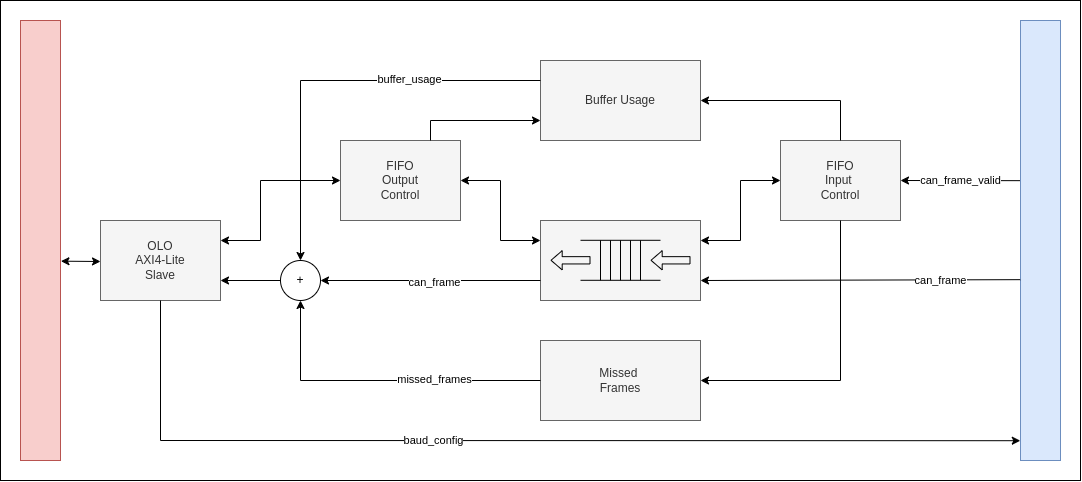

The diagram above was exported from draw.io. Its source (the exported page's mxGraphModel, read from the mxfile embedded in the PNG):
<mxGraphModel dx="2555" dy="1129" grid="1" gridSize="10" guides="1" tooltips="1" connect="1" arrows="1" fold="1" page="1" pageScale="1" pageWidth="827" pageHeight="1169" math="0" shadow="0">
  <root>
    <mxCell id="0" />
    <mxCell id="1" parent="0" />
    <mxCell id="boKA3PJuCKov7tFb9bbx-47" value="" style="rounded=0;whiteSpace=wrap;html=1;" parent="1" vertex="1">
      <mxGeometry x="-340" y="20" width="1080" height="480" as="geometry" />
    </mxCell>
    <mxCell id="boKA3PJuCKov7tFb9bbx-1" value="" style="rounded=0;whiteSpace=wrap;html=1;fillColor=#f5f5f5;fontColor=#333333;strokeColor=#666666;" parent="1" vertex="1">
      <mxGeometry x="200" y="240" width="160" height="80" as="geometry" />
    </mxCell>
    <mxCell id="boKA3PJuCKov7tFb9bbx-8" value="" style="endArrow=none;html=1;rounded=0;" parent="1" edge="1">
      <mxGeometry width="50" height="50" relative="1" as="geometry">
        <mxPoint x="240" y="259.8" as="sourcePoint" />
        <mxPoint x="320" y="259.8" as="targetPoint" />
      </mxGeometry>
    </mxCell>
    <mxCell id="boKA3PJuCKov7tFb9bbx-9" value="" style="endArrow=none;html=1;rounded=0;" parent="1" edge="1">
      <mxGeometry width="50" height="50" relative="1" as="geometry">
        <mxPoint x="240" y="299.8" as="sourcePoint" />
        <mxPoint x="320" y="299.8" as="targetPoint" />
      </mxGeometry>
    </mxCell>
    <mxCell id="boKA3PJuCKov7tFb9bbx-10" value="" style="endArrow=none;html=1;rounded=0;" parent="1" edge="1">
      <mxGeometry width="50" height="50" relative="1" as="geometry">
        <mxPoint x="260" y="299.8" as="sourcePoint" />
        <mxPoint x="260" y="259.8" as="targetPoint" />
      </mxGeometry>
    </mxCell>
    <mxCell id="boKA3PJuCKov7tFb9bbx-11" value="" style="endArrow=none;html=1;rounded=0;" parent="1" edge="1">
      <mxGeometry width="50" height="50" relative="1" as="geometry">
        <mxPoint x="270" y="299.8" as="sourcePoint" />
        <mxPoint x="270" y="259.8" as="targetPoint" />
      </mxGeometry>
    </mxCell>
    <mxCell id="boKA3PJuCKov7tFb9bbx-12" value="" style="endArrow=none;html=1;rounded=0;" parent="1" edge="1">
      <mxGeometry width="50" height="50" relative="1" as="geometry">
        <mxPoint x="280" y="299.8" as="sourcePoint" />
        <mxPoint x="280" y="259.8" as="targetPoint" />
      </mxGeometry>
    </mxCell>
    <mxCell id="boKA3PJuCKov7tFb9bbx-13" value="" style="endArrow=none;html=1;rounded=0;" parent="1" edge="1">
      <mxGeometry width="50" height="50" relative="1" as="geometry">
        <mxPoint x="290" y="299.8" as="sourcePoint" />
        <mxPoint x="290" y="259.8" as="targetPoint" />
      </mxGeometry>
    </mxCell>
    <mxCell id="boKA3PJuCKov7tFb9bbx-14" value="" style="endArrow=none;html=1;rounded=0;" parent="1" edge="1">
      <mxGeometry width="50" height="50" relative="1" as="geometry">
        <mxPoint x="300" y="299.8" as="sourcePoint" />
        <mxPoint x="300" y="259.8" as="targetPoint" />
      </mxGeometry>
    </mxCell>
    <mxCell id="boKA3PJuCKov7tFb9bbx-15" value="" style="shape=flexArrow;endArrow=classic;html=1;rounded=0;width=7.3076923076923075;endSize=3.3980769230769234;endWidth=10.902366863905325;" parent="1" edge="1">
      <mxGeometry width="50" height="50" relative="1" as="geometry">
        <mxPoint x="350" y="279.8" as="sourcePoint" />
        <mxPoint x="310" y="279.8" as="targetPoint" />
      </mxGeometry>
    </mxCell>
    <mxCell id="boKA3PJuCKov7tFb9bbx-16" value="" style="shape=flexArrow;endArrow=classic;html=1;rounded=0;width=7.3076923076923075;endSize=3.3980769230769234;endWidth=10.902366863905325;" parent="1" edge="1">
      <mxGeometry width="50" height="50" relative="1" as="geometry">
        <mxPoint x="250" y="279.8" as="sourcePoint" />
        <mxPoint x="210" y="279.8" as="targetPoint" />
      </mxGeometry>
    </mxCell>
    <mxCell id="boKA3PJuCKov7tFb9bbx-17" value="FIFO&lt;br&gt;Input&amp;nbsp;&lt;br&gt;Control" style="rounded=0;whiteSpace=wrap;html=1;fillColor=#f5f5f5;fontColor=#333333;strokeColor=#666666;" parent="1" vertex="1">
      <mxGeometry x="440" y="160" width="120" height="80" as="geometry" />
    </mxCell>
    <mxCell id="boKA3PJuCKov7tFb9bbx-18" value="FIFO&lt;br&gt;Output&lt;br&gt;Control" style="rounded=0;whiteSpace=wrap;html=1;fillColor=#f5f5f5;fontColor=#333333;strokeColor=#666666;" parent="1" vertex="1">
      <mxGeometry y="160" width="120" height="80" as="geometry" />
    </mxCell>
    <mxCell id="boKA3PJuCKov7tFb9bbx-19" value="" style="endArrow=classic;startArrow=classic;html=1;rounded=0;entryX=0;entryY=0.25;entryDx=0;entryDy=0;" parent="1" target="boKA3PJuCKov7tFb9bbx-1" edge="1">
      <mxGeometry width="50" height="50" relative="1" as="geometry">
        <mxPoint x="120" y="200" as="sourcePoint" />
        <mxPoint x="170" y="150" as="targetPoint" />
        <Array as="points">
          <mxPoint x="160" y="200" />
          <mxPoint x="160" y="260" />
        </Array>
      </mxGeometry>
    </mxCell>
    <mxCell id="boKA3PJuCKov7tFb9bbx-20" value="" style="endArrow=classic;startArrow=classic;html=1;rounded=0;exitX=1;exitY=0.25;exitDx=0;exitDy=0;" parent="1" source="boKA3PJuCKov7tFb9bbx-1" edge="1">
      <mxGeometry width="50" height="50" relative="1" as="geometry">
        <mxPoint x="390" y="250" as="sourcePoint" />
        <mxPoint x="440" y="200" as="targetPoint" />
        <Array as="points">
          <mxPoint x="400" y="260" />
          <mxPoint x="400" y="200" />
        </Array>
      </mxGeometry>
    </mxCell>
    <mxCell id="boKA3PJuCKov7tFb9bbx-21" value="" style="endArrow=classic;html=1;rounded=0;entryX=1;entryY=0.5;entryDx=0;entryDy=0;exitX=-0.006;exitY=0.364;exitDx=0;exitDy=0;exitPerimeter=0;" parent="1" source="boKA3PJuCKov7tFb9bbx-22" target="boKA3PJuCKov7tFb9bbx-17" edge="1">
      <mxGeometry width="50" height="50" relative="1" as="geometry">
        <mxPoint x="640" y="200" as="sourcePoint" />
        <mxPoint x="710" y="210" as="targetPoint" />
      </mxGeometry>
    </mxCell>
    <mxCell id="boKA3PJuCKov7tFb9bbx-23" value="can_frame_valid" style="edgeLabel;html=1;align=center;verticalAlign=middle;resizable=0;points=[];" parent="boKA3PJuCKov7tFb9bbx-21" vertex="1" connectable="0">
      <mxGeometry x="-0.0036" relative="1" as="geometry">
        <mxPoint as="offset" />
      </mxGeometry>
    </mxCell>
    <mxCell id="boKA3PJuCKov7tFb9bbx-22" value="" style="rounded=0;whiteSpace=wrap;html=1;fillColor=#dae8fc;strokeColor=#6c8ebf;" parent="1" vertex="1">
      <mxGeometry x="680" y="40" width="40" height="440" as="geometry" />
    </mxCell>
    <mxCell id="boKA3PJuCKov7tFb9bbx-24" value="" style="endArrow=classic;html=1;rounded=0;entryX=1;entryY=0.75;entryDx=0;entryDy=0;exitX=-0.006;exitY=0.589;exitDx=0;exitDy=0;exitPerimeter=0;" parent="1" source="boKA3PJuCKov7tFb9bbx-22" target="boKA3PJuCKov7tFb9bbx-1" edge="1">
      <mxGeometry width="50" height="50" relative="1" as="geometry">
        <mxPoint x="430" y="300" as="sourcePoint" />
        <mxPoint x="380" y="300" as="targetPoint" />
      </mxGeometry>
    </mxCell>
    <mxCell id="boKA3PJuCKov7tFb9bbx-25" value="can_frame" style="edgeLabel;html=1;align=center;verticalAlign=middle;resizable=0;points=[];" parent="boKA3PJuCKov7tFb9bbx-24" vertex="1" connectable="0">
      <mxGeometry x="-0.0006" y="2" relative="1" as="geometry">
        <mxPoint x="80" y="-2" as="offset" />
      </mxGeometry>
    </mxCell>
    <mxCell id="boKA3PJuCKov7tFb9bbx-26" value="Buffer Usage" style="rounded=0;whiteSpace=wrap;html=1;fillColor=#f5f5f5;fontColor=#333333;strokeColor=#666666;" parent="1" vertex="1">
      <mxGeometry x="200" y="80" width="160" height="80" as="geometry" />
    </mxCell>
    <mxCell id="boKA3PJuCKov7tFb9bbx-27" value="" style="endArrow=classic;html=1;rounded=0;entryX=1;entryY=0.5;entryDx=0;entryDy=0;" parent="1" target="boKA3PJuCKov7tFb9bbx-26" edge="1">
      <mxGeometry width="50" height="50" relative="1" as="geometry">
        <mxPoint x="500" y="160" as="sourcePoint" />
        <mxPoint x="550" y="110" as="targetPoint" />
        <Array as="points">
          <mxPoint x="500" y="120" />
        </Array>
      </mxGeometry>
    </mxCell>
    <mxCell id="boKA3PJuCKov7tFb9bbx-28" value="" style="endArrow=classic;html=1;rounded=0;exitX=0.75;exitY=0;exitDx=0;exitDy=0;entryX=0;entryY=0.75;entryDx=0;entryDy=0;" parent="1" source="boKA3PJuCKov7tFb9bbx-18" target="boKA3PJuCKov7tFb9bbx-26" edge="1">
      <mxGeometry width="50" height="50" relative="1" as="geometry">
        <mxPoint x="80" y="150" as="sourcePoint" />
        <mxPoint x="130" y="100" as="targetPoint" />
        <Array as="points">
          <mxPoint x="90" y="140" />
        </Array>
      </mxGeometry>
    </mxCell>
    <mxCell id="boKA3PJuCKov7tFb9bbx-29" value="OLO&lt;br&gt;AXI4-Lite&lt;br&gt;Slave" style="rounded=0;whiteSpace=wrap;html=1;fillColor=#f5f5f5;fontColor=#333333;strokeColor=#666666;" parent="1" vertex="1">
      <mxGeometry x="-240" y="240" width="120" height="80" as="geometry" />
    </mxCell>
    <mxCell id="boKA3PJuCKov7tFb9bbx-33" value="" style="endArrow=classic;startArrow=classic;html=1;rounded=0;exitX=1;exitY=0.25;exitDx=0;exitDy=0;entryX=0;entryY=0.5;entryDx=0;entryDy=0;" parent="1" source="boKA3PJuCKov7tFb9bbx-29" target="boKA3PJuCKov7tFb9bbx-18" edge="1">
      <mxGeometry width="50" height="50" relative="1" as="geometry">
        <mxPoint x="-100" y="290" as="sourcePoint" />
        <mxPoint x="-50" y="240" as="targetPoint" />
        <Array as="points">
          <mxPoint x="-80" y="260" />
          <mxPoint x="-80" y="200" />
          <mxPoint x="-40" y="200" />
        </Array>
      </mxGeometry>
    </mxCell>
    <mxCell id="boKA3PJuCKov7tFb9bbx-34" value="" style="endArrow=classic;html=1;rounded=0;exitX=0;exitY=0.25;exitDx=0;exitDy=0;entryX=0.5;entryY=0;entryDx=0;entryDy=0;" parent="1" source="boKA3PJuCKov7tFb9bbx-26" target="boKA3PJuCKov7tFb9bbx-35" edge="1">
      <mxGeometry width="50" height="50" relative="1" as="geometry">
        <mxPoint x="20" y="130" as="sourcePoint" />
        <mxPoint x="70" y="80" as="targetPoint" />
        <Array as="points">
          <mxPoint x="-40" y="100" />
        </Array>
      </mxGeometry>
    </mxCell>
    <mxCell id="boKA3PJuCKov7tFb9bbx-39" value="buffer_usage" style="edgeLabel;html=1;align=center;verticalAlign=middle;resizable=0;points=[];" parent="boKA3PJuCKov7tFb9bbx-34" vertex="1" connectable="0">
      <mxGeometry x="-0.3746" y="-1" relative="1" as="geometry">
        <mxPoint as="offset" />
      </mxGeometry>
    </mxCell>
    <mxCell id="boKA3PJuCKov7tFb9bbx-35" value="+" style="ellipse;whiteSpace=wrap;html=1;aspect=fixed;" parent="1" vertex="1">
      <mxGeometry x="-60" y="280" width="40" height="40" as="geometry" />
    </mxCell>
    <mxCell id="boKA3PJuCKov7tFb9bbx-36" value="" style="endArrow=classic;html=1;rounded=0;entryX=1;entryY=0.75;entryDx=0;entryDy=0;exitX=0;exitY=0.5;exitDx=0;exitDy=0;" parent="1" source="boKA3PJuCKov7tFb9bbx-35" target="boKA3PJuCKov7tFb9bbx-29" edge="1">
      <mxGeometry width="50" height="50" relative="1" as="geometry">
        <mxPoint x="-40" y="390" as="sourcePoint" />
        <mxPoint x="10" y="340" as="targetPoint" />
      </mxGeometry>
    </mxCell>
    <mxCell id="boKA3PJuCKov7tFb9bbx-37" value="" style="endArrow=classic;html=1;rounded=0;entryX=1;entryY=0.5;entryDx=0;entryDy=0;exitX=0;exitY=0.75;exitDx=0;exitDy=0;" parent="1" source="boKA3PJuCKov7tFb9bbx-1" target="boKA3PJuCKov7tFb9bbx-35" edge="1">
      <mxGeometry width="50" height="50" relative="1" as="geometry">
        <mxPoint x="130" y="390" as="sourcePoint" />
        <mxPoint x="180" y="340" as="targetPoint" />
      </mxGeometry>
    </mxCell>
    <mxCell id="boKA3PJuCKov7tFb9bbx-38" value="can_frame" style="edgeLabel;html=1;align=center;verticalAlign=middle;resizable=0;points=[];" parent="boKA3PJuCKov7tFb9bbx-37" vertex="1" connectable="0">
      <mxGeometry x="-0.0333" y="2" relative="1" as="geometry">
        <mxPoint as="offset" />
      </mxGeometry>
    </mxCell>
    <mxCell id="boKA3PJuCKov7tFb9bbx-40" value="Missed&amp;nbsp;&lt;br&gt;Frames" style="rounded=0;whiteSpace=wrap;html=1;fillColor=#f5f5f5;fontColor=#333333;strokeColor=#666666;" parent="1" vertex="1">
      <mxGeometry x="200" y="360" width="160" height="80" as="geometry" />
    </mxCell>
    <mxCell id="boKA3PJuCKov7tFb9bbx-41" value="" style="endArrow=classic;html=1;rounded=0;exitX=0.5;exitY=1;exitDx=0;exitDy=0;entryX=1;entryY=0.5;entryDx=0;entryDy=0;" parent="1" source="boKA3PJuCKov7tFb9bbx-17" target="boKA3PJuCKov7tFb9bbx-40" edge="1">
      <mxGeometry width="50" height="50" relative="1" as="geometry">
        <mxPoint x="440" y="425" as="sourcePoint" />
        <mxPoint x="490" y="375" as="targetPoint" />
        <Array as="points">
          <mxPoint x="500" y="400" />
        </Array>
      </mxGeometry>
    </mxCell>
    <mxCell id="boKA3PJuCKov7tFb9bbx-42" value="" style="endArrow=classic;html=1;rounded=0;exitX=0;exitY=0.5;exitDx=0;exitDy=0;entryX=0.5;entryY=1;entryDx=0;entryDy=0;" parent="1" source="boKA3PJuCKov7tFb9bbx-40" target="boKA3PJuCKov7tFb9bbx-35" edge="1">
      <mxGeometry width="50" height="50" relative="1" as="geometry">
        <mxPoint x="35" y="425" as="sourcePoint" />
        <mxPoint x="85" y="375" as="targetPoint" />
        <Array as="points">
          <mxPoint x="-40" y="400" />
        </Array>
      </mxGeometry>
    </mxCell>
    <mxCell id="boKA3PJuCKov7tFb9bbx-43" value="missed_frames" style="edgeLabel;html=1;align=center;verticalAlign=middle;resizable=0;points=[];" parent="boKA3PJuCKov7tFb9bbx-42" vertex="1" connectable="0">
      <mxGeometry x="-0.3339" y="-1" relative="1" as="geometry">
        <mxPoint as="offset" />
      </mxGeometry>
    </mxCell>
    <mxCell id="boKA3PJuCKov7tFb9bbx-44" value="" style="rounded=0;whiteSpace=wrap;html=1;fillColor=#f8cecc;strokeColor=#b85450;" parent="1" vertex="1">
      <mxGeometry x="-320" y="40" width="40" height="440" as="geometry" />
    </mxCell>
    <mxCell id="boKA3PJuCKov7tFb9bbx-46" value="" style="endArrow=classic;startArrow=classic;html=1;rounded=0;exitX=1.011;exitY=0.547;exitDx=0;exitDy=0;exitPerimeter=0;" parent="1" source="boKA3PJuCKov7tFb9bbx-44" edge="1">
      <mxGeometry width="50" height="50" relative="1" as="geometry">
        <mxPoint x="-260" y="230" as="sourcePoint" />
        <mxPoint x="-240" y="281" as="targetPoint" />
      </mxGeometry>
    </mxCell>
    <mxCell id="HS4xZbFG0zjPDAdvJVUp-1" value="" style="endArrow=classic;html=1;rounded=0;exitX=0.5;exitY=1;exitDx=0;exitDy=0;entryX=-0.005;entryY=0.955;entryDx=0;entryDy=0;entryPerimeter=0;" edge="1" parent="1" source="boKA3PJuCKov7tFb9bbx-29" target="boKA3PJuCKov7tFb9bbx-22">
      <mxGeometry width="50" height="50" relative="1" as="geometry">
        <mxPoint x="-40" y="490" as="sourcePoint" />
        <mxPoint x="10" y="440" as="targetPoint" />
        <Array as="points">
          <mxPoint x="-180" y="460" />
        </Array>
      </mxGeometry>
    </mxCell>
    <mxCell id="HS4xZbFG0zjPDAdvJVUp-2" value="baud_config" style="edgeLabel;html=1;align=center;verticalAlign=middle;resizable=0;points=[];" vertex="1" connectable="0" parent="HS4xZbFG0zjPDAdvJVUp-1">
      <mxGeometry x="-0.1748" relative="1" as="geometry">
        <mxPoint as="offset" />
      </mxGeometry>
    </mxCell>
  </root>
</mxGraphModel>